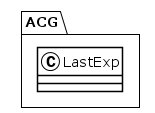

The diagram above was rendered by PlantUML. Its source (embedded in the PNG):
@startuml
!theme plain
package ACG {
class LastExp {
}
}
@enduml